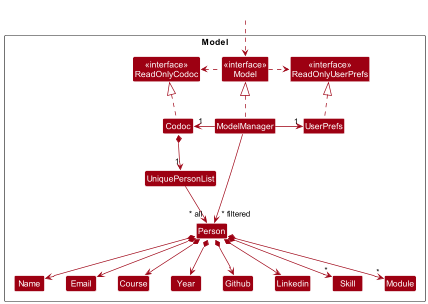

The diagram above was rendered by PlantUML. Its source (embedded in the PNG):
@startuml
!include style.puml
skinparam arrowThickness 1.1
skinparam arrowColor MODEL_COLOR
skinparam classBackgroundColor MODEL_COLOR

Package Model <<Rectangle>>{
Class "<<interface>>\nReadOnlyCodoc" as ReadOnlyCodoc
Class "<<interface>>\nReadOnlyUserPrefs" as ReadOnlyUserPrefs
Class "<<interface>>\nModel" as ModelInterface
Class Codoc
Class ModelManager
Class UserPrefs

Class UniquePersonList
Class Person
Class Linkedin
Class Email
Class Name
Class Github
Class Skill
Class Module
Class Course
Class Year
}

Class HiddenOutside #FFFFFF
HiddenOutside ..> ModelInterface

Codoc .up.|> ReadOnlyCodoc

ModelManager .up.|> ModelInterface
ModelInterface .right.> ReadOnlyUserPrefs
ModelInterface .left.> ReadOnlyCodoc
ModelManager -left-> "1" Codoc
ModelManager -right-> "1" UserPrefs
UserPrefs .up.|> ReadOnlyUserPrefs

Codoc *--> "1" UniquePersonList
UniquePersonList --> "~* all" Person
Person *--> Name
Person *--> Course
Person *--> Year
Person *--> Github
Person *--> Email
Person *--> Linkedin
Person *--> "*" Skill
Person *--> "*" Module

Name -[hidden]right-> Email
Email -[hidden]right-> Course
Course -[hidden]right-> Year
Year -[hidden]right-> Github
Github -[hidden]right-> Linkedin
Linkedin -[hidden]right-> Skill

ModelManager -->"~* filtered" Person
@enduml